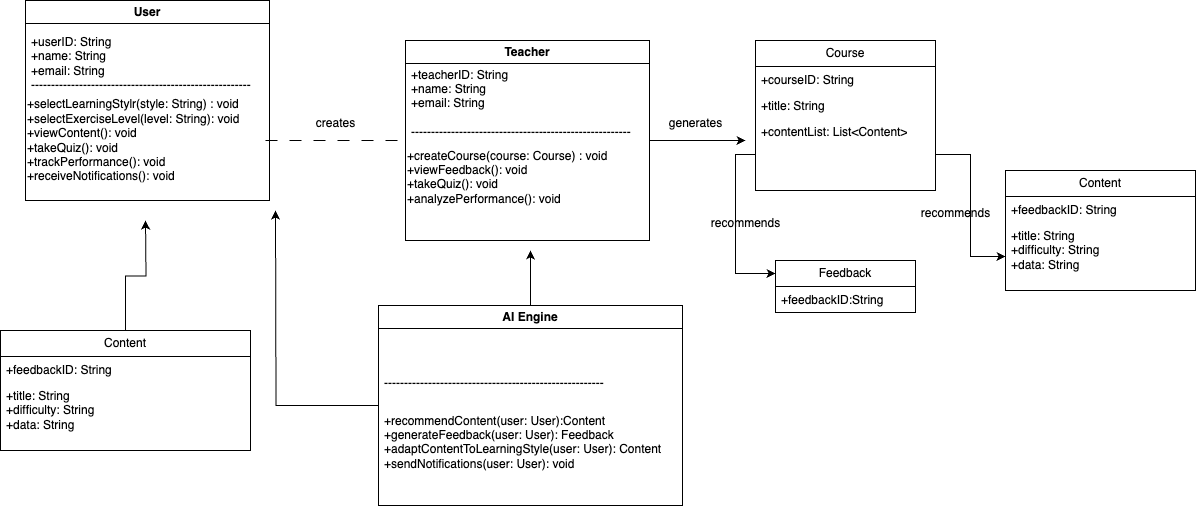

The diagram above was exported from draw.io. Its source (the exported page's mxGraphModel, read from the mxfile embedded in the PNG):
<mxGraphModel dx="996" dy="596" grid="1" gridSize="10" guides="1" tooltips="1" connect="1" arrows="1" fold="1" page="1" pageScale="1" pageWidth="827" pageHeight="1169" math="0" shadow="0">
  <root>
    <mxCell id="0" />
    <mxCell id="1" parent="0" />
    <mxCell id="tZkG3G24qy1BWKVBvsf_-1" value="User" style="swimlane;whiteSpace=wrap;html=1;" vertex="1" parent="1">
      <mxGeometry x="170" y="80" width="244" height="200" as="geometry" />
    </mxCell>
    <mxCell id="tZkG3G24qy1BWKVBvsf_-3" value="+userID: String&lt;div&gt;+name: String&lt;/div&gt;&lt;div&gt;+email: String&lt;/div&gt;&lt;div&gt;-------------------------------------------------------&lt;/div&gt;" style="text;html=1;align=left;verticalAlign=middle;resizable=0;points=[];autosize=1;strokeColor=none;fillColor=none;" vertex="1" parent="tZkG3G24qy1BWKVBvsf_-1">
      <mxGeometry x="4" y="28" width="240" height="70" as="geometry" />
    </mxCell>
    <mxCell id="tZkG3G24qy1BWKVBvsf_-5" style="edgeStyle=orthogonalEdgeStyle;rounded=0;orthogonalLoop=1;jettySize=auto;html=1;dashed=1;strokeColor=none;endArrow=none;startFill=0;dashPattern=12 12;" edge="1" parent="tZkG3G24qy1BWKVBvsf_-1" source="tZkG3G24qy1BWKVBvsf_-4">
      <mxGeometry relative="1" as="geometry">
        <mxPoint x="380" y="140" as="targetPoint" />
      </mxGeometry>
    </mxCell>
    <mxCell id="tZkG3G24qy1BWKVBvsf_-7" style="edgeStyle=orthogonalEdgeStyle;rounded=1;orthogonalLoop=1;jettySize=auto;html=1;curved=0;dashed=1;dashPattern=12 12;endArrow=none;startFill=0;" edge="1" parent="tZkG3G24qy1BWKVBvsf_-1" source="tZkG3G24qy1BWKVBvsf_-4">
      <mxGeometry relative="1" as="geometry">
        <mxPoint x="380" y="140" as="targetPoint" />
      </mxGeometry>
    </mxCell>
    <mxCell id="tZkG3G24qy1BWKVBvsf_-4" value="+selectLearningStylr(style: String) : void&lt;div&gt;+selectExerciseLevel(level: String): void&lt;/div&gt;&lt;div&gt;+viewContent(): void&lt;/div&gt;&lt;div&gt;+takeQuiz(): void&lt;/div&gt;&lt;div&gt;+trackPerformance(): void&lt;/div&gt;&lt;div style=&quot;&quot;&gt;+receiveNotifications(): void&lt;/div&gt;" style="text;html=1;align=left;verticalAlign=middle;resizable=0;points=[];autosize=1;strokeColor=none;fillColor=none;" vertex="1" parent="tZkG3G24qy1BWKVBvsf_-1">
      <mxGeometry y="90" width="240" height="100" as="geometry" />
    </mxCell>
    <mxCell id="tZkG3G24qy1BWKVBvsf_-8" value="creates" style="text;html=1;align=center;verticalAlign=middle;resizable=0;points=[];autosize=1;strokeColor=none;fillColor=none;" vertex="1" parent="1">
      <mxGeometry x="450" y="188" width="60" height="30" as="geometry" />
    </mxCell>
    <mxCell id="tZkG3G24qy1BWKVBvsf_-38" style="edgeStyle=orthogonalEdgeStyle;rounded=0;orthogonalLoop=1;jettySize=auto;html=1;" edge="1" parent="1" source="tZkG3G24qy1BWKVBvsf_-9">
      <mxGeometry relative="1" as="geometry">
        <mxPoint x="890" y="220" as="targetPoint" />
      </mxGeometry>
    </mxCell>
    <mxCell id="tZkG3G24qy1BWKVBvsf_-9" value="Teacher" style="swimlane;whiteSpace=wrap;html=1;" vertex="1" parent="1">
      <mxGeometry x="550" y="120" width="244" height="200" as="geometry" />
    </mxCell>
    <mxCell id="tZkG3G24qy1BWKVBvsf_-10" value="+teacherID: String&lt;div&gt;+name: String&lt;/div&gt;&lt;div&gt;+email: String&lt;/div&gt;&lt;div&gt;&lt;br&gt;&lt;/div&gt;&lt;div&gt;-------------------------------------------------------&lt;/div&gt;" style="text;html=1;align=left;verticalAlign=middle;resizable=0;points=[];autosize=1;strokeColor=none;fillColor=none;" vertex="1" parent="tZkG3G24qy1BWKVBvsf_-9">
      <mxGeometry x="4" y="18" width="240" height="90" as="geometry" />
    </mxCell>
    <mxCell id="tZkG3G24qy1BWKVBvsf_-11" style="edgeStyle=orthogonalEdgeStyle;rounded=0;orthogonalLoop=1;jettySize=auto;html=1;dashed=1;strokeColor=none;endArrow=none;startFill=0;dashPattern=12 12;" edge="1" parent="tZkG3G24qy1BWKVBvsf_-9" source="tZkG3G24qy1BWKVBvsf_-13">
      <mxGeometry relative="1" as="geometry">
        <mxPoint x="380" y="140" as="targetPoint" />
      </mxGeometry>
    </mxCell>
    <mxCell id="tZkG3G24qy1BWKVBvsf_-13" value="+createCourse(course: Course) : void&lt;div&gt;+viewFeedback(): void&lt;/div&gt;&lt;div&gt;+takeQuiz(): void&lt;/div&gt;&lt;div&gt;+analyzePerformance(): void&lt;/div&gt;&lt;div style=&quot;&quot;&gt;&lt;br&gt;&lt;/div&gt;" style="text;html=1;align=left;verticalAlign=middle;resizable=0;points=[];autosize=1;strokeColor=none;fillColor=none;" vertex="1" parent="tZkG3G24qy1BWKVBvsf_-9">
      <mxGeometry y="99" width="220" height="90" as="geometry" />
    </mxCell>
    <mxCell id="tZkG3G24qy1BWKVBvsf_-32" style="edgeStyle=orthogonalEdgeStyle;rounded=0;orthogonalLoop=1;jettySize=auto;html=1;" edge="1" parent="1" source="tZkG3G24qy1BWKVBvsf_-14">
      <mxGeometry relative="1" as="geometry">
        <mxPoint x="675" y="330" as="targetPoint" />
      </mxGeometry>
    </mxCell>
    <mxCell id="tZkG3G24qy1BWKVBvsf_-33" style="edgeStyle=orthogonalEdgeStyle;rounded=0;orthogonalLoop=1;jettySize=auto;html=1;" edge="1" parent="1" source="tZkG3G24qy1BWKVBvsf_-14">
      <mxGeometry relative="1" as="geometry">
        <mxPoint x="420" y="290" as="targetPoint" />
      </mxGeometry>
    </mxCell>
    <mxCell id="tZkG3G24qy1BWKVBvsf_-14" value="AI Engine" style="swimlane;whiteSpace=wrap;html=1;" vertex="1" parent="1">
      <mxGeometry x="523" y="385" width="304" height="200" as="geometry" />
    </mxCell>
    <mxCell id="tZkG3G24qy1BWKVBvsf_-15" value="&lt;br&gt;&lt;div&gt;&lt;br&gt;&lt;/div&gt;&lt;div&gt;-------------------------------------------------------&lt;/div&gt;" style="text;html=1;align=left;verticalAlign=middle;resizable=0;points=[];autosize=1;strokeColor=none;fillColor=none;" vertex="1" parent="tZkG3G24qy1BWKVBvsf_-14">
      <mxGeometry x="4" y="33" width="240" height="60" as="geometry" />
    </mxCell>
    <mxCell id="tZkG3G24qy1BWKVBvsf_-16" style="edgeStyle=orthogonalEdgeStyle;rounded=0;orthogonalLoop=1;jettySize=auto;html=1;dashed=1;strokeColor=none;endArrow=none;startFill=0;dashPattern=12 12;" edge="1" parent="tZkG3G24qy1BWKVBvsf_-14" source="tZkG3G24qy1BWKVBvsf_-18">
      <mxGeometry relative="1" as="geometry">
        <mxPoint x="380" y="140" as="targetPoint" />
      </mxGeometry>
    </mxCell>
    <mxCell id="tZkG3G24qy1BWKVBvsf_-18" value="+recommendContent(user: User):Content&lt;div&gt;+generateFeedback(user: User):&amp;nbsp;&lt;span style=&quot;background-color: transparent; color: light-dark(rgb(0, 0, 0), rgb(255, 255, 255));&quot;&gt;Feedback&lt;/span&gt;&lt;span style=&quot;background-color: transparent; color: light-dark(rgb(0, 0, 0), rgb(255, 255, 255));&quot;&gt;&amp;nbsp;&lt;/span&gt;&lt;/div&gt;&lt;div&gt;+adaptContentToLearningStyle(user: User): Content&lt;/div&gt;&lt;div&gt;+sendNotifications(user: User): void&amp;nbsp;&lt;/div&gt;&lt;div style=&quot;&quot;&gt;&lt;br&gt;&lt;/div&gt;" style="text;html=1;align=left;verticalAlign=middle;resizable=0;points=[];autosize=1;strokeColor=none;fillColor=none;" vertex="1" parent="tZkG3G24qy1BWKVBvsf_-14">
      <mxGeometry x="4" y="99" width="300" height="90" as="geometry" />
    </mxCell>
    <mxCell id="tZkG3G24qy1BWKVBvsf_-31" style="edgeStyle=orthogonalEdgeStyle;rounded=0;orthogonalLoop=1;jettySize=auto;html=1;" edge="1" parent="1" source="tZkG3G24qy1BWKVBvsf_-19">
      <mxGeometry relative="1" as="geometry">
        <mxPoint x="290" y="300" as="targetPoint" />
      </mxGeometry>
    </mxCell>
    <mxCell id="tZkG3G24qy1BWKVBvsf_-19" value="Content" style="swimlane;fontStyle=0;childLayout=stackLayout;horizontal=1;startSize=26;fillColor=none;horizontalStack=0;resizeParent=1;resizeParentMax=0;resizeLast=0;collapsible=1;marginBottom=0;whiteSpace=wrap;html=1;" vertex="1" parent="1">
      <mxGeometry x="145" y="410" width="250" height="120" as="geometry" />
    </mxCell>
    <mxCell id="tZkG3G24qy1BWKVBvsf_-20" value="+feedbackID: String&lt;div&gt;&lt;br&gt;&lt;/div&gt;" style="text;strokeColor=none;fillColor=none;align=left;verticalAlign=top;spacingLeft=4;spacingRight=4;overflow=hidden;rotatable=0;points=[[0,0.5],[1,0.5]];portConstraint=eastwest;whiteSpace=wrap;html=1;" vertex="1" parent="tZkG3G24qy1BWKVBvsf_-19">
      <mxGeometry y="26" width="250" height="26" as="geometry" />
    </mxCell>
    <mxCell id="tZkG3G24qy1BWKVBvsf_-21" value="+title: String&lt;div&gt;+difficulty: String&lt;/div&gt;&lt;div&gt;+data: String&lt;/div&gt;" style="text;strokeColor=none;fillColor=none;align=left;verticalAlign=top;spacingLeft=4;spacingRight=4;overflow=hidden;rotatable=0;points=[[0,0.5],[1,0.5]];portConstraint=eastwest;whiteSpace=wrap;html=1;" vertex="1" parent="tZkG3G24qy1BWKVBvsf_-19">
      <mxGeometry y="52" width="250" height="68" as="geometry" />
    </mxCell>
    <mxCell id="tZkG3G24qy1BWKVBvsf_-23" value="Course" style="swimlane;fontStyle=0;childLayout=stackLayout;horizontal=1;startSize=26;fillColor=none;horizontalStack=0;resizeParent=1;resizeParentMax=0;resizeLast=0;collapsible=1;marginBottom=0;whiteSpace=wrap;html=1;" vertex="1" parent="1">
      <mxGeometry x="900" y="120" width="180" height="150" as="geometry" />
    </mxCell>
    <mxCell id="tZkG3G24qy1BWKVBvsf_-24" value="+courseID: String" style="text;strokeColor=none;fillColor=none;align=left;verticalAlign=top;spacingLeft=4;spacingRight=4;overflow=hidden;rotatable=0;points=[[0,0.5],[1,0.5]];portConstraint=eastwest;whiteSpace=wrap;html=1;" vertex="1" parent="tZkG3G24qy1BWKVBvsf_-23">
      <mxGeometry y="26" width="180" height="26" as="geometry" />
    </mxCell>
    <mxCell id="tZkG3G24qy1BWKVBvsf_-25" value="+title: String" style="text;strokeColor=none;fillColor=none;align=left;verticalAlign=top;spacingLeft=4;spacingRight=4;overflow=hidden;rotatable=0;points=[[0,0.5],[1,0.5]];portConstraint=eastwest;whiteSpace=wrap;html=1;" vertex="1" parent="tZkG3G24qy1BWKVBvsf_-23">
      <mxGeometry y="52" width="180" height="26" as="geometry" />
    </mxCell>
    <mxCell id="tZkG3G24qy1BWKVBvsf_-26" value="+contentList: List&amp;lt;Content&amp;gt;" style="text;strokeColor=none;fillColor=none;align=left;verticalAlign=top;spacingLeft=4;spacingRight=4;overflow=hidden;rotatable=0;points=[[0,0.5],[1,0.5]];portConstraint=eastwest;whiteSpace=wrap;html=1;" vertex="1" parent="tZkG3G24qy1BWKVBvsf_-23">
      <mxGeometry y="78" width="180" height="72" as="geometry" />
    </mxCell>
    <mxCell id="tZkG3G24qy1BWKVBvsf_-27" value="Feedback" style="swimlane;fontStyle=0;childLayout=stackLayout;horizontal=1;startSize=26;fillColor=none;horizontalStack=0;resizeParent=1;resizeParentMax=0;resizeLast=0;collapsible=1;marginBottom=0;whiteSpace=wrap;html=1;" vertex="1" parent="1">
      <mxGeometry x="920" y="340" width="140" height="52" as="geometry" />
    </mxCell>
    <mxCell id="tZkG3G24qy1BWKVBvsf_-28" value="+feedbackID:String" style="text;strokeColor=none;fillColor=none;align=left;verticalAlign=top;spacingLeft=4;spacingRight=4;overflow=hidden;rotatable=0;points=[[0,0.5],[1,0.5]];portConstraint=eastwest;whiteSpace=wrap;html=1;" vertex="1" parent="tZkG3G24qy1BWKVBvsf_-27">
      <mxGeometry y="26" width="140" height="26" as="geometry" />
    </mxCell>
    <mxCell id="tZkG3G24qy1BWKVBvsf_-35" value="Content" style="swimlane;fontStyle=0;childLayout=stackLayout;horizontal=1;startSize=26;fillColor=none;horizontalStack=0;resizeParent=1;resizeParentMax=0;resizeLast=0;collapsible=1;marginBottom=0;whiteSpace=wrap;html=1;" vertex="1" parent="1">
      <mxGeometry x="1150" y="250" width="190" height="120" as="geometry" />
    </mxCell>
    <mxCell id="tZkG3G24qy1BWKVBvsf_-36" value="+feedbackID: String&lt;div&gt;&lt;br&gt;&lt;/div&gt;" style="text;strokeColor=none;fillColor=none;align=left;verticalAlign=top;spacingLeft=4;spacingRight=4;overflow=hidden;rotatable=0;points=[[0,0.5],[1,0.5]];portConstraint=eastwest;whiteSpace=wrap;html=1;" vertex="1" parent="tZkG3G24qy1BWKVBvsf_-35">
      <mxGeometry y="26" width="190" height="26" as="geometry" />
    </mxCell>
    <mxCell id="tZkG3G24qy1BWKVBvsf_-37" value="+title: String&lt;div&gt;+difficulty: String&lt;/div&gt;&lt;div&gt;+data: String&lt;/div&gt;" style="text;strokeColor=none;fillColor=none;align=left;verticalAlign=top;spacingLeft=4;spacingRight=4;overflow=hidden;rotatable=0;points=[[0,0.5],[1,0.5]];portConstraint=eastwest;whiteSpace=wrap;html=1;" vertex="1" parent="tZkG3G24qy1BWKVBvsf_-35">
      <mxGeometry y="52" width="190" height="68" as="geometry" />
    </mxCell>
    <mxCell id="tZkG3G24qy1BWKVBvsf_-39" value="generates" style="text;html=1;align=center;verticalAlign=middle;resizable=0;points=[];autosize=1;strokeColor=none;fillColor=none;" vertex="1" parent="1">
      <mxGeometry x="800" y="188" width="80" height="30" as="geometry" />
    </mxCell>
    <mxCell id="tZkG3G24qy1BWKVBvsf_-40" style="edgeStyle=orthogonalEdgeStyle;rounded=0;orthogonalLoop=1;jettySize=auto;html=1;entryX=0;entryY=0.25;entryDx=0;entryDy=0;" edge="1" parent="1" source="tZkG3G24qy1BWKVBvsf_-26" target="tZkG3G24qy1BWKVBvsf_-27">
      <mxGeometry relative="1" as="geometry" />
    </mxCell>
    <mxCell id="tZkG3G24qy1BWKVBvsf_-41" value="recommends" style="text;html=1;align=center;verticalAlign=middle;resizable=0;points=[];autosize=1;strokeColor=none;fillColor=none;" vertex="1" parent="1">
      <mxGeometry x="845" y="288" width="90" height="30" as="geometry" />
    </mxCell>
    <mxCell id="tZkG3G24qy1BWKVBvsf_-42" style="edgeStyle=orthogonalEdgeStyle;rounded=0;orthogonalLoop=1;jettySize=auto;html=1;entryX=0;entryY=0.5;entryDx=0;entryDy=0;" edge="1" parent="1" source="tZkG3G24qy1BWKVBvsf_-26" target="tZkG3G24qy1BWKVBvsf_-37">
      <mxGeometry relative="1" as="geometry" />
    </mxCell>
    <mxCell id="tZkG3G24qy1BWKVBvsf_-43" value="recommends" style="text;html=1;align=center;verticalAlign=middle;resizable=0;points=[];autosize=1;strokeColor=none;fillColor=none;" vertex="1" parent="1">
      <mxGeometry x="1055" y="278" width="90" height="30" as="geometry" />
    </mxCell>
  </root>
</mxGraphModel>